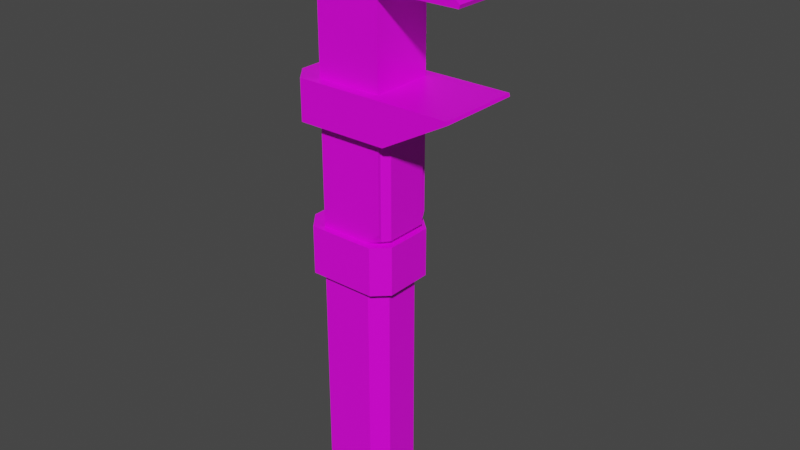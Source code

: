 # Source: PipeWrench.blend  (saved by Blender 2.91.10; exported with 4.5.12 LTS)
import bpy
from mathutils import Matrix  # noqa: F401  (used for matrix-valued properties, if any)

bpy.ops.wm.read_factory_settings(use_empty=True)
scene = bpy.context.scene
scene.name = 'Scene'

# ---- collections
col_collection = bpy.data.collections.new('Collection'); scene.collection.children.link(col_collection)

# ---- images (referenced by path relative to the original .blend; pixels are not part of the script)
import os
ASSET_DIR = os.environ.get("B2B_ASSET_DIR", "")  # directory of the original .blend (textures are referenced by path, not embedded)
HERE = os.path.dirname(os.path.abspath(__file__))  # packed textures are extracted next to this script under _unpacked/

def load_image(name, relpath, width, height, colorspace="sRGB"):
    """Load a texture the original file referenced (path relative to the .blend, or extracted next to this script)."""
    p = next((c for c in (os.path.join(HERE, relpath), os.path.join(ASSET_DIR, relpath)) if relpath and os.path.exists(c)), "")
    if p:
        img = bpy.data.images.load(p, check_existing=True)
        img.name = name
    else:  # same state as the original file: an image datablock whose file is absent (Cycles renders it pink)
        img = bpy.data.images.new(name, width, height)
        img.source = "FILE"
        img.filepath = "//" + (relpath or name)
    img.colorspace_settings.name = colorspace
    return img
img_green_team_png = load_image('green_team.png', 'green_team.png', 1024, 1024, 'sRGB')

# ---- materials (node trees are filled in below, after node groups)
mat_material = bpy.data.materials.new('Material')
mat_material.alpha_threshold = 0.0
mat_material.use_transparent_shadow = False
mat_material.line_color = (0.0, 0.0, 0.0, 1.0)

# ---- material node trees
mat_material.use_nodes = True; mat_material.node_tree.nodes.clear()
_N = mat_material.node_tree.nodes; _L = mat_material.node_tree.links
n0 = _N.new('ShaderNodeOutputMaterial'); n0.name = 'Material Output'; n0.location = (300, 300)
n1 = _N.new('ShaderNodeBsdfPrincipled'); n1.name = 'Principled BSDF'; n1.location = (10, 300)
n1.distribution = 'GGX'
n1.subsurface_method = 'BURLEY'
n1.inputs[2].default_value = 0.4
n1.inputs[3].default_value = 1.45
n1.inputs[27].default_value = (0.0, 0.0, 0.0, 1.0)
n1.inputs[28].default_value = 1.0
n2 = _N.new('ShaderNodeTexImage'); n2.name = 'Image Texture'; n2.location = (-280, 280)
n2.image = img_green_team_png
_L.new(n1.outputs[0], n0.inputs[0])
_L.new(n2.outputs[0], n1.inputs[0])
n0.is_active_output = True

# ---- world
world_world = bpy.data.worlds.new('World'); scene.world = world_world
world_world.use_nodes = True; world_world.node_tree.nodes.clear()
_N = world_world.node_tree.nodes; _L = world_world.node_tree.links
n0 = _N.new('ShaderNodeOutputWorld'); n0.name = 'World Output'; n0.location = (300, 300)
n1 = _N.new('ShaderNodeBackground'); n1.name = 'Background'; n1.location = (10, 300)
n1.inputs[0].default_value = (0.05088, 0.05088, 0.05088, 1.0)
_L.new(n1.outputs[0], n0.inputs[0])
n0.is_active_output = True
world_world.color = (0.05088, 0.05088, 0.05088)
world_world.use_sun_shadow = False
world_world.sun_shadow_jitter_overblur = 0.0

# ---- meshes
me_cube = bpy.data.meshes.new('Cube')
me_cube.from_pydata([(0.149, 0.1155, 1.387), (0.149, -0.1155, 1.387), (0.196, -0.1522, 1.387), (0.196, 0.1522, 1.387), (0.1549, -0.1111, 1.593), (0.1549, 0.1111, 1.593), (0.149, 0.1155, 1.056), (0.149, -0.1155, 1.056), (0.149, 0.1051, 0.8906), (0.149, -0.1051, 0.8906), (0.149, 0.1051, 0.5524), (0.149, -0.1051, 0.5524), (0.198, 0.1538, 1.056), (0.198, -0.1538, 1.056), (0.198, 0.1538, 0.9084), (0.198, -0.1538, 0.9084), (0.149, 0.1155, 0.9084), (0.149, -0.1155, 0.9084), (0.1694, 0.07907, 0.8906), (0.1694, -0.07907, 0.8906), (0.1694, 0.07907, 0.5524), (0.1694, -0.07907, 0.5524), (-0.08962, 0.1155, 1.387), (-0.1469, 0.04657, 1.387), (-0.1469, 0.04773, -0.4887), (-0.09302, 0.1155, -0.4887), (-0.08962, -0.1155, 1.387), (-0.1469, -0.04657, 1.387), (-0.09302, -0.1155, -0.4887), (-0.1469, -0.04773, -0.4887), (-0.1373, -0.1522, 1.387), (-0.1938, -0.08337, 1.387), (-0.1938, 0.08337, 1.387), (-0.1373, 0.1522, 1.387), (-0.1527, -0.06883, 1.593), (-0.1181, -0.1111, 1.593), (-0.1181, 0.1111, 1.593), (-0.1527, 0.06883, 1.593), (-0.1469, -0.04651, 1.056), (-0.0895, -0.1155, 1.056), (-0.0895, 0.1155, 1.056), (-0.1469, 0.04651, 1.056), (-0.1469, 0.04654, 0.9084), (-0.08949, 0.1155, 0.9084), (-0.1469, -0.04654, 0.9084), (-0.08949, -0.1155, 0.9084), (-0.08961, 0.1155, 0.5346), (-0.1469, 0.04662, 0.5346), (-0.1469, -0.04662, 0.5346), (-0.08961, -0.1155, 0.5346), (-0.1469, 0.04729, 0.3568), (-0.09221, 0.1155, 0.3568), (-0.09221, -0.1155, 0.3568), (-0.1469, -0.04729, 0.3568), (-0.1469, 0.04763, 0.1126), (-0.09282, 0.1155, 0.1126), (-0.1469, -0.04763, 0.1126), (-0.09282, -0.1155, 0.1126), (-0.1771, -0.07061, 0.3568), (-0.1209, -0.1392, 0.3568), (-0.1771, -0.07043, 0.5346), (-0.1206, -0.1392, 0.5346), (-0.1771, 0.07043, 0.5346), (-0.1206, 0.1392, 0.5346), (-0.1209, 0.1392, 0.3568), (-0.1771, 0.07061, 0.3568), (-0.1383, 0.1538, 1.056), (-0.1958, 0.08473, 1.056), (-0.1383, -0.1538, 0.9084), (-0.1958, -0.08474, 0.9084), (-0.1383, -0.1538, 1.056), (-0.1958, -0.08473, 1.056), (-0.1383, 0.1538, 0.9084), (-0.1958, 0.08474, 0.9084), (0.09807, 0.1155, -0.4887), (0.149, 0.06629, -0.4887), (0.149, -0.06629, -0.4887), (0.09807, -0.1155, -0.4887), (0.149, 0.0658, 0.3568), (0.09731, 0.1155, 0.3568), (0.149, -0.0658, 0.3568), (0.09731, -0.1155, 0.3568), (0.09788, 0.1155, 0.1126), (0.149, 0.06617, 0.1126), (0.149, -0.06617, 0.1126), (0.09788, -0.1155, 0.1126), (0.1793, 0.08875, 0.5346), (0.126, 0.1392, 0.5346), (0.126, -0.1392, 0.5346), (0.1793, -0.08875, 0.5346), (0.1264, 0.1392, 0.3568), (0.1793, 0.08898, 0.3568), (0.1264, -0.1392, 0.3568), (0.1793, -0.08898, 0.3568), (0.149, 0.06479, 0.5346), (0.09493, 0.1155, 0.5346), (0.149, 0.1155, 0.5808), (0.149, 0.1051, 0.5523), (0.09493, -0.1155, 0.5346), (0.149, -0.06479, 0.5346), (0.149, -0.1051, 0.5523), (0.149, -0.1155, 0.5808), (0.196, 0.1522, 1.593), (0.196, -0.1522, 1.593), (-0.1376, -0.1522, 1.593), (-0.1938, -0.08351, 1.593), (-0.1938, 0.08351, 1.593), (-0.1376, 0.1522, 1.593), (0.1549, 0.1111, 1.628), (0.1549, -0.1111, 1.628), (-0.1181, -0.1111, 1.628), (-0.1527, -0.06883, 1.628), (-0.1527, 0.06883, 1.628), (-0.1181, 0.1111, 1.628), (0.4758, 0.1522, 1.4), (0.4718, 0.1522, 1.387), (0.4718, -0.1522, 1.387), (0.4758, -0.1522, 1.4), (0.4411, 0.1538, 1.056), (0.4439, 0.1538, 1.045), (0.4439, -0.1538, 1.045), (0.4411, -0.1538, 1.056)], [], [(38, 27, 23, 41), (26, 1, 2, 30), (29, 56, 54, 24), (77, 85, 57, 28), (6, 0, 1, 7), (0, 22, 33, 3), (3, 33, 107, 102), (79, 51, 64, 90), (40, 22, 0, 6), (1, 0, 3, 2), (38, 41, 67, 71), (32, 31, 105, 106), (37, 34, 111, 112), (3, 102, 114, 115), (45, 17, 15, 68), (15, 14, 119, 120), (102, 103, 117, 114), (103, 2, 116, 117), (7, 39, 70, 13), (17, 16, 14, 15), (98, 49, 61, 88), (16, 43, 72, 14), (11, 10, 20, 21), (48, 44, 42, 47), (8, 10, 97, 96, 16), (83, 78, 80, 84), (91, 86, 89, 93), (50, 53, 58, 65), (94, 99, 89, 86), (80, 78, 91, 93), (55, 51, 79, 82), (56, 53, 50, 54), (7, 1, 26, 39), (24, 25, 74, 75, 76, 77, 28, 29), (25, 55, 82, 74), (30, 2, 103, 104), (72, 66, 12, 14), (64, 63, 87, 90), (46, 95, 87, 63), (58, 60, 62, 65), (92, 88, 61, 59), (52, 81, 92, 59), (48, 47, 62, 60), (85, 81, 52, 57), (69, 71, 67, 73), (14, 12, 118, 119), (15, 13, 70, 68), (11, 9, 17, 101, 100), (42, 44, 69, 73), (40, 6, 12, 66), (6, 7, 13, 12), (13, 15, 120, 121), (12, 13, 121, 118), (9, 8, 16, 17), (10, 11, 100, 99, 94, 97), (98, 101, 17, 45, 49), (46, 43, 16, 96, 95), (20, 18, 19, 21), (10, 8, 18, 20), (9, 11, 21, 19), (8, 9, 19, 18), (39, 26, 27, 38), (55, 25, 24, 54), (23, 32, 33, 22), (31, 27, 26, 30), (30, 104, 105, 31), (107, 33, 32, 106), (22, 40, 41, 23), (40, 66, 67, 41), (69, 44, 45, 68), (49, 45, 44, 48), (43, 46, 47, 42), (48, 60, 61, 49), (57, 52, 53, 56), (51, 55, 54, 50), (28, 57, 56, 29), (59, 61, 60, 58), (63, 64, 65, 62), (58, 53, 52, 59), (46, 63, 62, 47), (50, 65, 64, 51), (68, 70, 71, 69), (66, 72, 73, 67), (70, 39, 38, 71), (42, 73, 72, 43), (23, 27, 31, 32), (94, 95, 96, 97), (98, 99, 100, 101), (83, 75, 74, 82), (85, 77, 76, 84), (79, 90, 91, 78), (87, 95, 94, 86), (89, 99, 98, 88), (78, 83, 82, 79), (81, 85, 84, 80), (86, 91, 90, 87), (88, 92, 93, 89), (92, 81, 80, 93), (75, 83, 84, 76), (5, 4, 103, 102), (35, 34, 105, 104), (37, 36, 107, 106), (4, 35, 104, 103), (34, 37, 106, 105), (36, 5, 102, 107), (108, 113, 112, 111, 110, 109), (36, 37, 112, 113), (4, 5, 108, 109), (5, 36, 113, 108), (35, 4, 109, 110), (34, 35, 110, 111), (114, 117, 116, 115), (118, 121, 120, 119), (2, 3, 115, 116)])
_uv = me_cube.uv_layers.new(name='UVMap')
_uv.uv.foreach_set('vector', [0.8242, 0.8686, 0.8242, 0.8686, 0.8242, 0.8686, 0.8242, 0.8686, 0.8005, 0.6749, 0.8005, 0.6749, 0.8005, 0.6749, 0.8005, 0.6749, 0.8347, 0.8694, 0.8347, 0.8694, 0.8347, 0.8694, 0.8347, 0.8694, 0.8347, 0.8694, 0.8347, 0.8694, 0.8347, 0.8694, 0.8347, 0.8694, 0.8242, 0.8686, 0.8242, 0.8686, 0.8242, 0.8686, 0.8242, 0.8686, 0.8005, 0.6749, 0.8005, 0.6749, 0.8005, 0.6749, 0.8005, 0.6749, 0.8005, 0.6749, 0.8005, 0.6749, 0.8005, 0.6749, 0.8005, 0.6749, 0.8005, 0.6749, 0.8005, 0.6749, 0.8005, 0.6749, 0.8005, 0.6749, 0.8242, 0.8686, 0.8242, 0.8686, 0.8242, 0.8686, 0.8242, 0.8686, 0.8005, 0.6749, 0.8005, 0.6749, 0.8005, 0.6749, 0.8005, 0.6749, 0.8005, 0.6749, 0.8005, 0.6749, 0.8005, 0.6749, 0.8005, 0.6749, 0.8005, 0.6749, 0.8005, 0.6749, 0.8005, 0.6749, 0.8005, 0.6749, 0.8294, 0.8647, 0.8294, 0.8647, 0.8294, 0.8647, 0.8294, 0.8647, 0.8005, 0.6749, 0.8005, 0.6749, 0.8005, 0.6749, 0.8005, 0.6749, 0.8005, 0.6749, 0.8005, 0.6749, 0.8005, 0.6749, 0.8005, 0.6749, 0.8005, 0.6749, 0.8005, 0.6749, 0.8005, 0.6749, 0.8005, 0.6749, 0.8005, 0.6749, 0.8005, 0.6749, 0.8005, 0.6749, 0.8005, 0.6749, 0.8005, 0.6749, 0.8005, 0.6749, 0.8005, 0.6749, 0.8005, 0.6749, 0.8005, 0.6749, 0.8005, 0.6749, 0.8005, 0.6749, 0.8005, 0.6749, 0.8005, 0.6749, 0.8005, 0.6749, 0.8005, 0.6749, 0.8005, 0.6749, 0.8005, 0.6749, 0.8005, 0.6749, 0.8005, 0.6749, 0.8005, 0.6749, 0.8005, 0.6749, 0.8005, 0.6749, 0.8005, 0.6749, 0.8005, 0.6749, 0.5604, 0.4843, 0.5604, 0.4843, 0.5604, 0.4843, 0.5604, 0.4843, 0.8005, 0.6749, 0.8005, 0.6749, 0.8005, 0.6749, 0.8005, 0.6749, 0.8005, 0.6749, 0.8005, 0.6749, 0.8005, 0.6749, 0.8005, 0.6749, 0.8005, 0.6749, 0.8347, 0.8694, 0.8347, 0.8694, 0.8347, 0.8694, 0.8347, 0.8694, 0.8005, 0.6749, 0.8005, 0.6749, 0.8005, 0.6749, 0.8005, 0.6749, 0.8005, 0.6749, 0.8005, 0.6749, 0.8005, 0.6749, 0.8005, 0.6749, 0.8005, 0.6749, 0.8005, 0.6749, 0.8005, 0.6749, 0.8005, 0.6749, 0.8005, 0.6749, 0.8005, 0.6749, 0.8005, 0.6749, 0.8005, 0.6749, 0.8347, 0.8694, 0.8347, 0.8694, 0.8347, 0.8694, 0.8347, 0.8694, 0.8347, 0.8694, 0.8347, 0.8694, 0.8347, 0.8694, 0.8347, 0.8694, 0.8242, 0.8686, 0.8242, 0.8686, 0.8242, 0.8686, 0.8242, 0.8686, 0.8347, 0.8694, 0.8347, 0.8694, 0.8347, 0.8694, 0.8347, 0.8694, 0.8347, 0.8694, 0.8347, 0.8694, 0.8347, 0.8694, 0.8347, 0.8694, 0.8347, 0.8694, 0.8347, 0.8694, 0.8347, 0.8694, 0.8347, 0.8694, 0.8005, 0.6749, 0.8005, 0.6749, 0.8005, 0.6749, 0.8005, 0.6749, 0.8005, 0.6749, 0.8005, 0.6749, 0.8005, 0.6749, 0.8005, 0.6749, 0.8005, 0.6749, 0.8005, 0.6749, 0.8005, 0.6749, 0.8005, 0.6749, 0.8005, 0.6749, 0.8005, 0.6749, 0.8005, 0.6749, 0.8005, 0.6749, 0.8005, 0.6749, 0.8005, 0.6749, 0.8005, 0.6749, 0.8005, 0.6749, 0.8005, 0.6749, 0.8005, 0.6749, 0.8005, 0.6749, 0.8005, 0.6749, 0.8005, 0.6749, 0.8005, 0.6749, 0.8005, 0.6749, 0.8005, 0.6749, 0.8005, 0.6749, 0.8005, 0.6749, 0.8005, 0.6749, 0.8005, 0.6749, 0.8347, 0.8694, 0.8347, 0.8694, 0.8347, 0.8694, 0.8347, 0.8694, 0.8005, 0.6749, 0.8005, 0.6749, 0.8005, 0.6749, 0.8005, 0.6749, 0.8005, 0.6749, 0.8005, 0.6749, 0.8005, 0.6749, 0.8005, 0.6749, 0.8005, 0.6749, 0.8005, 0.6749, 0.8005, 0.6749, 0.8005, 0.6749, 0.8005, 0.6749, 0.8005, 0.6749, 0.8005, 0.6749, 0.8005, 0.6749, 0.8005, 0.6749, 0.8005, 0.6749, 0.8005, 0.6749, 0.8005, 0.6749, 0.8005, 0.6749, 0.8005, 0.6749, 0.8005, 0.6749, 0.8005, 0.6749, 0.8005, 0.6749, 0.8005, 0.6749, 0.8005, 0.6749, 0.8005, 0.6749, 0.8005, 0.6749, 0.8005, 0.6749, 0.8005, 0.6749, 0.8005, 0.6749, 0.8005, 0.6749, 0.8005, 0.6749, 0.8005, 0.6749, 0.8005, 0.6749, 0.8005, 0.6749, 0.8005, 0.6749, 0.8005, 0.6749, 0.8005, 0.6749, 0.8005, 0.6749, 0.8005, 0.6749, 0.8005, 0.6749, 0.8005, 0.6749, 0.8005, 0.6749, 0.8005, 0.6749, 0.8005, 0.6749, 0.8005, 0.6749, 0.8005, 0.6749, 0.8005, 0.6749, 0.8005, 0.6749, 0.8005, 0.6749, 0.8005, 0.6749, 0.8005, 0.6749, 0.8005, 0.6749, 0.8005, 0.6749, 0.8005, 0.6749, 0.5604, 0.4843, 0.5604, 0.4843, 0.5604, 0.4843, 0.5604, 0.4843, 0.5604, 0.4843, 0.5604, 0.4843, 0.5604, 0.4843, 0.5604, 0.4843, 0.5604, 0.4843, 0.5604, 0.4843, 0.5604, 0.4843, 0.5604, 0.4843, 0.5604, 0.4843, 0.5604, 0.4843, 0.5604, 0.4843, 0.5604, 0.4843, 0.8242, 0.8686, 0.8242, 0.8686, 0.8242, 0.8686, 0.8242, 0.8686, 0.8347, 0.8694, 0.8347, 0.8694, 0.8347, 0.8694, 0.8347, 0.8694, 0.8005, 0.6749, 0.8005, 0.6749, 0.8005, 0.6749, 0.8005, 0.6749, 0.8005, 0.6749, 0.8005, 0.6749, 0.8005, 0.6749, 0.8005, 0.6749, 0.8005, 0.6749, 0.8005, 0.6749, 0.8005, 0.6749, 0.8005, 0.6749, 0.8005, 0.6749, 0.8005, 0.6749, 0.8005, 0.6749, 0.8005, 0.6749, 0.8242, 0.8686, 0.8242, 0.8686, 0.8242, 0.8686, 0.8242, 0.8686, 0.8005, 0.6749, 0.8005, 0.6749, 0.8005, 0.6749, 0.8005, 0.6749, 0.8005, 0.6749, 0.8005, 0.6749, 0.8005, 0.6749, 0.8005, 0.6749, 0.8005, 0.6749, 0.8005, 0.6749, 0.8005, 0.6749, 0.8005, 0.6749, 0.8005, 0.6749, 0.8005, 0.6749, 0.8005, 0.6749, 0.8005, 0.6749, 0.8005, 0.6749, 0.8005, 0.6749, 0.8005, 0.6749, 0.8005, 0.6749, 0.8347, 0.8694, 0.8347, 0.8694, 0.8347, 0.8694, 0.8347, 0.8694, 0.8347, 0.8694, 0.8347, 0.8694, 0.8347, 0.8694, 0.8347, 0.8694, 0.8347, 0.8694, 0.8347, 0.8694, 0.8347, 0.8694, 0.8347, 0.8694, 0.8005, 0.6749, 0.8005, 0.6749, 0.8005, 0.6749, 0.8005, 0.6749, 0.8005, 0.6749, 0.8005, 0.6749, 0.8005, 0.6749, 0.8005, 0.6749, 0.8005, 0.6749, 0.8005, 0.6749, 0.8005, 0.6749, 0.8005, 0.6749, 0.8005, 0.6749, 0.8005, 0.6749, 0.8005, 0.6749, 0.8005, 0.6749, 0.8005, 0.6749, 0.8005, 0.6749, 0.8005, 0.6749, 0.8005, 0.6749, 0.8005, 0.6749, 0.8005, 0.6749, 0.8005, 0.6749, 0.8005, 0.6749, 0.8005, 0.6749, 0.8005, 0.6749, 0.8005, 0.6749, 0.8005, 0.6749, 0.8005, 0.6749, 0.8005, 0.6749, 0.8005, 0.6749, 0.8005, 0.6749, 0.8005, 0.6749, 0.8005, 0.6749, 0.8005, 0.6749, 0.8005, 0.6749, 0.8005, 0.6749, 0.8005, 0.6749, 0.8005, 0.6749, 0.8005, 0.6749, 0.8005, 0.6749, 0.8005, 0.6749, 0.8005, 0.6749, 0.8005, 0.6749, 0.8005, 0.6749, 0.8005, 0.6749, 0.8005, 0.6749, 0.8005, 0.6749, 0.8347, 0.8694, 0.8347, 0.8694, 0.8347, 0.8694, 0.8347, 0.8694, 0.8347, 0.8694, 0.8347, 0.8694, 0.8347, 0.8694, 0.8347, 0.8694, 0.8005, 0.6749, 0.8005, 0.6749, 0.8005, 0.6749, 0.8005, 0.6749, 0.8005, 0.6749, 0.8005, 0.6749, 0.8005, 0.6749, 0.8005, 0.6749, 0.8005, 0.6749, 0.8005, 0.6749, 0.8005, 0.6749, 0.8005, 0.6749, 0.8347, 0.8694, 0.8347, 0.8694, 0.8347, 0.8694, 0.8347, 0.8694, 0.8347, 0.8694, 0.8347, 0.8694, 0.8347, 0.8694, 0.8347, 0.8694, 0.8005, 0.6749, 0.8005, 0.6749, 0.8005, 0.6749, 0.8005, 0.6749, 0.8005, 0.6749, 0.8005, 0.6749, 0.8005, 0.6749, 0.8005, 0.6749, 0.8005, 0.6749, 0.8005, 0.6749, 0.8005, 0.6749, 0.8005, 0.6749, 0.8347, 0.8694, 0.8347, 0.8694, 0.8347, 0.8694, 0.8347, 0.8694, 0.8005, 0.6749, 0.8005, 0.6749, 0.8005, 0.6749, 0.8005, 0.6749, 0.8005, 0.6749, 0.8005, 0.6749, 0.8005, 0.6749, 0.8005, 0.6749, 0.8005, 0.6749, 0.8005, 0.6749, 0.8005, 0.6749, 0.8005, 0.6749, 0.8005, 0.6749, 0.8005, 0.6749, 0.8005, 0.6749, 0.8005, 0.6749, 0.8005, 0.6749, 0.8005, 0.6749, 0.8005, 0.6749, 0.8005, 0.6749, 0.8005, 0.6749, 0.8005, 0.6749, 0.8005, 0.6749, 0.8005, 0.6749, 0.8294, 0.8647, 0.8294, 0.8647, 0.8294, 0.8647, 0.8294, 0.8647, 0.8294, 0.8647, 0.8294, 0.8647, 0.8294, 0.8647, 0.8294, 0.8647, 0.8294, 0.8647, 0.8294, 0.8647, 0.8294, 0.8647, 0.8294, 0.8647, 0.8294, 0.8647, 0.8294, 0.8647, 0.8294, 0.8647, 0.8294, 0.8647, 0.8294, 0.8647, 0.8294, 0.8647, 0.8294, 0.8647, 0.8294, 0.8647, 0.8294, 0.8647, 0.8294, 0.8647, 0.8294, 0.8647, 0.8294, 0.8647, 0.8294, 0.8647, 0.8294, 0.8647, 0.8005, 0.6749, 0.8005, 0.6749, 0.8005, 0.6749, 0.8005, 0.6749, 0.8005, 0.6749, 0.8005, 0.6749, 0.8005, 0.6749, 0.8005, 0.6749, 0.8005, 0.6749, 0.8005, 0.6749, 0.8005, 0.6749, 0.8005, 0.6749])
me_cube.materials.append(mat_material)
me_cube.use_remesh_preserve_volume = False
me_cube.use_remesh_preserve_attributes = False
me_cube.use_mirror_vertex_groups = False
me_cube.update()

# ---- objects
ob_cube = bpy.data.objects.new('Cube', me_cube)

# ---- transforms, parenting, visibility, modifiers, constraints
ob_cube.location = (0.0, 0.0, 0.0)
ob_cube.lock_rotations_4d = False
ob_cube.empty_display_type = 'ARROWS'
ob_cube.lineart.crease_threshold = 0.0

# ---- collection membership
col_collection.objects.link(ob_cube)

# ---- scene / render settings (as saved in the file)
scene.frame_start = 1; scene.frame_end = 250; scene.frame_set(1)
scene.render.engine = 'BLENDER_EEVEE_NEXT'
scene.cycles.use_denoising = False
scene.cycles.samples = 128
scene.cycles.sampling_pattern = 'TABULATED_SOBOL'
scene.cycles.use_adaptive_sampling = False
scene.cycles.use_light_tree = False
scene.view_settings.view_transform = 'Filmic'
bpy.context.view_layer.update()

# ---- added for rendering (the .blend has no active camera and no usable light): camera, sun
cam_auto = bpy.data.cameras.new('AutoCamera')
cam_auto.lens = 50.0
cam_auto.sensor_width = 36.0
cam_auto.clip_end = 1000.0
ob_auto_camera = bpy.data.objects.new('AutoCamera', cam_auto)
scene.collection.objects.link(ob_auto_camera)
ob_auto_camera.location = (2.21427, -2.48915, 2.22911)
ob_auto_camera.rotation_euler = (1.09748, -7.21219e-08, 0.694738)
scene.camera = ob_auto_camera
light_auto_sun = bpy.data.lights.new('AutoSun', 'SUN')
light_auto_sun.energy = 3.0
light_auto_sun.angle = 0.0523599
ob_auto_sun = bpy.data.objects.new('AutoSun', light_auto_sun)
scene.collection.objects.link(ob_auto_sun)
ob_auto_sun.rotation_euler = (0.872665, 0.174533, 0.523599)
bpy.context.view_layer.update()
